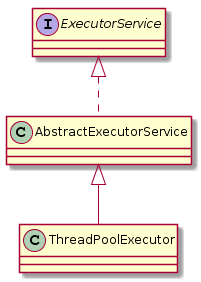

The diagram above was rendered by PlantUML. Its source (embedded in the PNG):
@startuml
interface ExecutorService
ExecutorService <|.. AbstractExecutorService
AbstractExecutorService <|-- ThreadPoolExecutor
@enduml